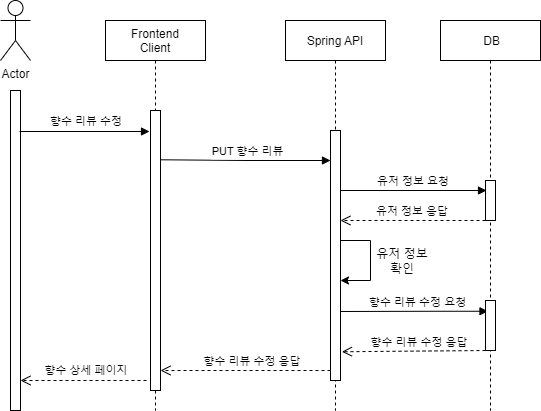

The diagram above was exported from draw.io. Its source (the exported page's mxGraphModel, read from the mxfile embedded in the PNG):
<mxGraphModel dx="2062" dy="1114" grid="1" gridSize="10" guides="1" tooltips="1" connect="1" arrows="1" fold="1" page="1" pageScale="1" pageWidth="827" pageHeight="1169" math="0" shadow="0">
  <root>
    <mxCell id="-t5D9Zy2XCRABP7F9qlc-0" />
    <mxCell id="-t5D9Zy2XCRABP7F9qlc-1" parent="-t5D9Zy2XCRABP7F9qlc-0" />
    <mxCell id="viu6TpZ0XW9eAUWTwAdT-0" value="Frontend&#10;Client" style="shape=umlLifeline;perimeter=lifelinePerimeter;container=1;collapsible=0;recursiveResize=0;rounded=0;shadow=0;strokeWidth=1;" parent="-t5D9Zy2XCRABP7F9qlc-1" vertex="1">
      <mxGeometry x="249" y="210" width="100" height="390" as="geometry" />
    </mxCell>
    <mxCell id="viu6TpZ0XW9eAUWTwAdT-1" value="" style="points=[];perimeter=orthogonalPerimeter;rounded=0;shadow=0;strokeWidth=1;" parent="viu6TpZ0XW9eAUWTwAdT-0" vertex="1">
      <mxGeometry x="45" y="90" width="10" height="280" as="geometry" />
    </mxCell>
    <mxCell id="viu6TpZ0XW9eAUWTwAdT-11" value="향수 상세 페이지" style="verticalAlign=bottom;endArrow=open;dashed=1;endSize=8;shadow=0;strokeWidth=1;" parent="viu6TpZ0XW9eAUWTwAdT-0" edge="1">
      <mxGeometry x="-0.0515" y="-1" relative="1" as="geometry">
        <mxPoint x="-85" y="360" as="targetPoint" />
        <mxPoint x="41" y="360" as="sourcePoint" />
        <mxPoint as="offset" />
      </mxGeometry>
    </mxCell>
    <mxCell id="viu6TpZ0XW9eAUWTwAdT-3" value="Spring API" style="shape=umlLifeline;perimeter=lifelinePerimeter;container=1;collapsible=0;recursiveResize=0;rounded=0;shadow=0;strokeWidth=1;" parent="-t5D9Zy2XCRABP7F9qlc-1" vertex="1">
      <mxGeometry x="429" y="210" width="100" height="390" as="geometry" />
    </mxCell>
    <mxCell id="viu6TpZ0XW9eAUWTwAdT-4" value="" style="points=[];perimeter=orthogonalPerimeter;rounded=0;shadow=0;strokeWidth=1;" parent="viu6TpZ0XW9eAUWTwAdT-3" vertex="1">
      <mxGeometry x="45" y="110" width="10" height="250" as="geometry" />
    </mxCell>
    <mxCell id="viu6TpZ0XW9eAUWTwAdT-5" value="향수 리뷰 수정 요청" style="verticalAlign=bottom;endArrow=block;shadow=0;strokeWidth=1;exitX=0.956;exitY=0.724;exitDx=0;exitDy=0;exitPerimeter=0;" parent="viu6TpZ0XW9eAUWTwAdT-3" source="viu6TpZ0XW9eAUWTwAdT-4" edge="1">
      <mxGeometry x="0.0452" relative="1" as="geometry">
        <mxPoint x="61" y="291" as="sourcePoint" />
        <mxPoint x="203" y="290.76" as="targetPoint" />
        <mxPoint as="offset" />
        <Array as="points">
          <mxPoint x="152.5" y="290.76" />
          <mxPoint x="202.5" y="290.76" />
        </Array>
      </mxGeometry>
    </mxCell>
    <mxCell id="lSHl9GI9jedSNMivxJcN-0" value="향수 리뷰 수정 응답" style="verticalAlign=bottom;endArrow=open;dashed=1;endSize=8;shadow=0;strokeWidth=1;" parent="viu6TpZ0XW9eAUWTwAdT-3" target="viu6TpZ0XW9eAUWTwAdT-1" edge="1">
      <mxGeometry x="-0.08" relative="1" as="geometry">
        <mxPoint x="-105" y="350" as="targetPoint" />
        <mxPoint as="offset" />
        <mxPoint x="45" y="350" as="sourcePoint" />
      </mxGeometry>
    </mxCell>
    <mxCell id="viu6TpZ0XW9eAUWTwAdT-6" value="Actor" style="shape=umlActor;verticalLabelPosition=bottom;verticalAlign=top;html=1;outlineConnect=0;" parent="-t5D9Zy2XCRABP7F9qlc-1" vertex="1">
      <mxGeometry x="144" y="190" width="30" height="60" as="geometry" />
    </mxCell>
    <mxCell id="viu6TpZ0XW9eAUWTwAdT-7" value=" DB" style="shape=umlLifeline;perimeter=lifelinePerimeter;container=1;collapsible=0;recursiveResize=0;rounded=0;shadow=0;strokeWidth=1;" parent="-t5D9Zy2XCRABP7F9qlc-1" vertex="1">
      <mxGeometry x="584" y="210" width="100" height="390" as="geometry" />
    </mxCell>
    <mxCell id="viu6TpZ0XW9eAUWTwAdT-8" value="" style="points=[];perimeter=orthogonalPerimeter;rounded=0;shadow=0;strokeWidth=1;" parent="viu6TpZ0XW9eAUWTwAdT-7" vertex="1">
      <mxGeometry x="45" y="280" width="10" height="50" as="geometry" />
    </mxCell>
    <mxCell id="LSnD6S_gQA833skdGfvb-2" value="" style="points=[];perimeter=orthogonalPerimeter;rounded=0;shadow=0;strokeWidth=1;" parent="viu6TpZ0XW9eAUWTwAdT-7" vertex="1">
      <mxGeometry x="45" y="160" width="10" height="40" as="geometry" />
    </mxCell>
    <mxCell id="viu6TpZ0XW9eAUWTwAdT-9" value="" style="points=[];perimeter=orthogonalPerimeter;rounded=0;shadow=0;strokeWidth=1;" parent="-t5D9Zy2XCRABP7F9qlc-1" vertex="1">
      <mxGeometry x="154" y="280" width="10" height="320" as="geometry" />
    </mxCell>
    <mxCell id="viu6TpZ0XW9eAUWTwAdT-10" value="향수 리뷰 수정" style="verticalAlign=bottom;endArrow=block;shadow=0;strokeWidth=1;" parent="-t5D9Zy2XCRABP7F9qlc-1" edge="1">
      <mxGeometry x="0.0308" y="1" relative="1" as="geometry">
        <mxPoint x="163" y="321" as="sourcePoint" />
        <mxPoint x="293" y="321" as="targetPoint" />
        <mxPoint as="offset" />
      </mxGeometry>
    </mxCell>
    <mxCell id="viu6TpZ0XW9eAUWTwAdT-12" value="PUT 향수 리뷰 " style="verticalAlign=bottom;endArrow=block;shadow=0;strokeWidth=1;exitX=1.014;exitY=0.176;exitDx=0;exitDy=0;exitPerimeter=0;" parent="-t5D9Zy2XCRABP7F9qlc-1" source="viu6TpZ0XW9eAUWTwAdT-1" target="viu6TpZ0XW9eAUWTwAdT-4" edge="1">
      <mxGeometry x="0.0452" relative="1" as="geometry">
        <mxPoint x="310" y="350" as="sourcePoint" />
        <mxPoint x="470" y="350" as="targetPoint" />
        <mxPoint as="offset" />
        <Array as="points">
          <mxPoint x="391.5" y="350" />
          <mxPoint x="441.5" y="350" />
        </Array>
      </mxGeometry>
    </mxCell>
    <mxCell id="LSnD6S_gQA833skdGfvb-0" value="유저 정보 요청" style="verticalAlign=bottom;endArrow=block;shadow=0;strokeWidth=1;" parent="-t5D9Zy2XCRABP7F9qlc-1" source="viu6TpZ0XW9eAUWTwAdT-4" edge="1">
      <mxGeometry x="-0.0027" relative="1" as="geometry">
        <mxPoint x="490" y="381" as="sourcePoint" />
        <mxPoint x="630" y="380" as="targetPoint" />
        <mxPoint as="offset" />
      </mxGeometry>
    </mxCell>
    <mxCell id="LSnD6S_gQA833skdGfvb-1" value="유저 정보 응답" style="verticalAlign=bottom;endArrow=open;dashed=1;endSize=8;shadow=0;strokeWidth=1;" parent="-t5D9Zy2XCRABP7F9qlc-1" edge="1">
      <mxGeometry x="0.046" relative="1" as="geometry">
        <mxPoint x="483.92857142857133" y="410" as="targetPoint" />
        <mxPoint as="offset" />
        <mxPoint x="635" y="410" as="sourcePoint" />
      </mxGeometry>
    </mxCell>
    <mxCell id="M77uI-CimlxrkLA5R4jV-3" value="유저 정보 확인" style="text;html=1;strokeColor=none;fillColor=none;align=center;verticalAlign=middle;whiteSpace=wrap;rounded=0;" parent="-t5D9Zy2XCRABP7F9qlc-1" vertex="1">
      <mxGeometry x="516" y="436" width="60" height="30" as="geometry" />
    </mxCell>
    <mxCell id="M77uI-CimlxrkLA5R4jV-2" value="" style="edgeStyle=elbowEdgeStyle;elbow=horizontal;endArrow=classic;html=1;rounded=0;" parent="-t5D9Zy2XCRABP7F9qlc-1" edge="1">
      <mxGeometry width="50" height="50" relative="1" as="geometry">
        <mxPoint x="484" y="430" as="sourcePoint" />
        <mxPoint x="484" y="470" as="targetPoint" />
        <Array as="points">
          <mxPoint x="514" y="450" />
        </Array>
      </mxGeometry>
    </mxCell>
    <mxCell id="hjSw35dbHuFYiKaEKdeh-1" value="향수 리뷰 수정 응답" style="verticalAlign=bottom;endArrow=open;dashed=1;endSize=8;shadow=0;strokeWidth=1;entryX=1.143;entryY=0.885;entryDx=0;entryDy=0;entryPerimeter=0;" parent="-t5D9Zy2XCRABP7F9qlc-1" target="viu6TpZ0XW9eAUWTwAdT-4" edge="1">
      <mxGeometry x="-0.08" relative="1" as="geometry">
        <mxPoint x="500" y="540" as="targetPoint" />
        <mxPoint as="offset" />
        <mxPoint x="629" y="540" as="sourcePoint" />
      </mxGeometry>
    </mxCell>
  </root>
</mxGraphModel>